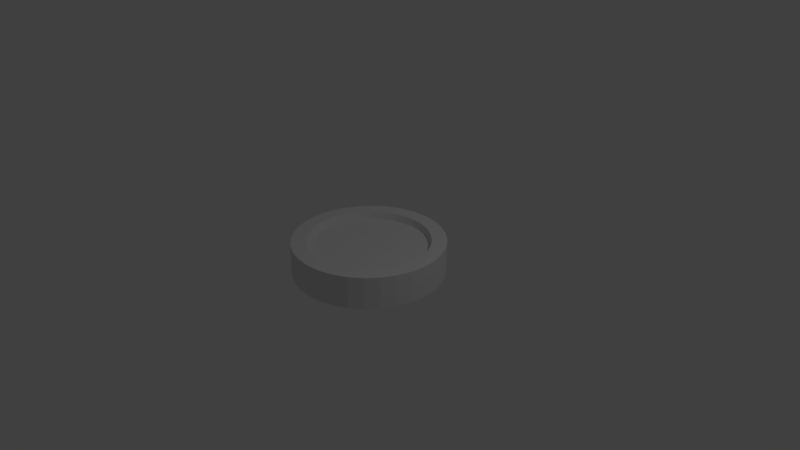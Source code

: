 # Source: coin_1.blend  (saved by Blender 2.78.0; exported with 4.5.12 LTS)
import bpy
from mathutils import Matrix  # noqa: F401  (used for matrix-valued properties, if any)

bpy.ops.wm.read_factory_settings(use_empty=True)
scene = bpy.context.scene
scene.name = 'Scene'

# ---- collections
col_collection_1 = bpy.data.collections.new('Collection 1'); scene.collection.children.link(col_collection_1)

# ---- world
world_world = bpy.data.worlds.new('World'); scene.world = world_world
world_world.color = (0.05088, 0.05088, 0.05088)
world_world.use_sun_shadow = False
world_world.sun_shadow_jitter_overblur = 0.0
world_world.cycles.sampling_method = 'MANUAL'

# ---- cameras
cam_camera = bpy.data.cameras.new('Camera')
cam_camera.clip_end = 100.0
cam_camera.lens = 35.0
cam_camera.sensor_width = 32.0
cam_camera.sensor_height = 18.0
cam_camera.ortho_scale = 7.314
cam_camera.dof.focus_distance = 0.0
cam_camera.dof.aperture_fstop = 128.0

# ---- lights
light_lamp = bpy.data.lights.new('Lamp', 'POINT')
light_lamp.transmission_factor = 0.0
light_lamp.cutoff_distance = 30.0
light_lamp.energy = 100.0
light_lamp.shadow_buffer_clip_start = 1.001
light_lamp.shadow_soft_size = 0.1
light_lamp.shadow_maximum_resolution = 0.006
light_lamp.use_absolute_resolution = True

# ---- meshes
me_cylinder = bpy.data.meshes.new('Cylinder')
me_cylinder.from_pydata([(0.0, 1.0, -1.0), (0.0, 1.0, 1.0), (0.1951, 0.9808, -1.0), (0.1951, 0.9808, 1.0), (0.3827, 0.9239, -1.0), (0.3827, 0.9239, 1.0), (0.5556, 0.8315, -1.0), (0.5556, 0.8315, 1.0), (0.7071, 0.7071, -1.0), (0.7071, 0.7071, 1.0), (0.8315, 0.5556, -1.0), (0.8315, 0.5556, 1.0), (0.9239, 0.3827, -1.0), (0.9239, 0.3827, 1.0), (0.9808, 0.1951, -1.0), (0.9808, 0.1951, 1.0), (1.0, 7.55e-08, -1.0), (1.0, 7.55e-08, 1.0), (0.9808, -0.1951, -1.0), (0.9808, -0.1951, 1.0), (0.9239, -0.3827, -1.0), (0.9239, -0.3827, 1.0), (0.8315, -0.5556, -1.0), (0.8315, -0.5556, 1.0), (0.7071, -0.7071, -1.0), (0.7071, -0.7071, 1.0), (0.5556, -0.8315, -1.0), (0.5556, -0.8315, 1.0), (0.3827, -0.9239, -1.0), (0.3827, -0.9239, 1.0), (0.1951, -0.9808, -1.0), (0.1951, -0.9808, 1.0), (-3.258e-07, -1.0, -1.0), (-3.258e-07, -1.0, 1.0), (-0.1951, -0.9808, -1.0), (-0.1951, -0.9808, 1.0), (-0.3827, -0.9239, -1.0), (-0.3827, -0.9239, 1.0), (-0.5556, -0.8315, -1.0), (-0.5556, -0.8315, 1.0), (-0.7071, -0.7071, -1.0), (-0.7071, -0.7071, 1.0), (-0.8315, -0.5556, -1.0), (-0.8315, -0.5556, 1.0), (-0.9239, -0.3827, -1.0), (-0.9239, -0.3827, 1.0), (-0.9808, -0.1951, -1.0), (-0.9808, -0.1951, 1.0), (-1.0, 9.656e-07, -1.0), (-1.0, 9.656e-07, 1.0), (-0.9808, 0.1951, -1.0), (-0.9808, 0.1951, 1.0), (-0.9239, 0.3827, -1.0), (-0.9239, 0.3827, 1.0), (-0.8315, 0.5556, -1.0), (-0.8315, 0.5556, 1.0), (-0.7071, 0.7071, -1.0), (-0.7071, 0.7071, 1.0), (-0.5556, 0.8315, -1.0), (-0.5556, 0.8315, 1.0), (-0.3827, 0.9239, -1.0), (-0.3827, 0.9239, 1.0), (-0.1951, 0.9808, -1.0), (-0.1951, 0.9808, 1.0), (0.1568, 0.7882, 1.0), (2.331e-08, 0.8037, 1.0), (0.3075, 0.7425, 1.0), (0.4465, 0.6682, 1.0), (0.5683, 0.5683, 1.0), (0.6682, 0.4465, 1.0), (0.7425, 0.3075, 1.0), (0.7882, 0.1568, 1.0), (0.8037, 1.166e-07, 1.0), (0.7882, -0.1568, 1.0), (0.7425, -0.3075, 1.0), (0.6682, -0.4465, 1.0), (0.5683, -0.5683, 1.0), (0.4465, -0.6682, 1.0), (0.3075, -0.7425, 1.0), (0.1568, -0.7882, 1.0), (-2.385e-07, -0.8037, 1.0), (-0.1568, -0.7882, 1.0), (-0.3075, -0.7425, 1.0), (-0.4465, -0.6682, 1.0), (-0.5683, -0.5683, 1.0), (-0.6682, -0.4465, 1.0), (-0.7425, -0.3075, 1.0), (-0.7882, -0.1568, 1.0), (-0.8037, 8.32e-07, 1.0), (-0.7882, 0.1568, 1.0), (-0.7425, 0.3075, 1.0), (-0.6682, 0.4465, 1.0), (-0.5683, 0.5683, 1.0), (-0.4465, 0.6682, 1.0), (-0.3075, 0.7425, 1.0), (-0.1568, 0.7882, 1.0), (0.1533, 0.7705, 0.5425), (2.552e-08, 0.7856, 0.5425), (0.3006, 0.7258, 0.5425), (0.4364, 0.6532, 0.5425), (0.5555, 0.5555, 0.5425), (0.6532, 0.4364, 0.5425), (0.7258, 0.3006, 0.5425), (0.7705, 0.1533, 0.5425), (0.7856, 1.21e-07, 0.5425), (0.7705, -0.1533, 0.5425), (0.7258, -0.3006, 0.5425), (0.6532, -0.4364, 0.5425), (0.5555, -0.5555, 0.5425), (0.4364, -0.6532, 0.5425), (0.3006, -0.7258, 0.5425), (0.1533, -0.7705, 0.5425), (-2.305e-07, -0.7856, 0.5425), (-0.1533, -0.7705, 0.5425), (-0.3006, -0.7258, 0.5425), (-0.4364, -0.6532, 0.5425), (-0.5555, -0.5555, 0.5425), (-0.6532, -0.4364, 0.5425), (-0.7258, -0.3006, 0.5425), (-0.7705, -0.1533, 0.5425), (-0.7856, 8.202e-07, 0.5425), (-0.7705, 0.1533, 0.5425), (-0.7258, 0.3006, 0.5425), (-0.6532, 0.4364, 0.5425), (-0.5555, 0.5555, 0.5425), (-0.4364, 0.6532, 0.5425), (-0.3006, 0.7258, 0.5425), (-0.1533, 0.7705, 0.5425), (0.1352, 0.6795, 0.5425), (3.889e-08, 0.6928, 0.5425), (0.2651, 0.6401, 0.5425), (0.3849, 0.576, 0.5425), (0.4899, 0.4899, 0.5425), (0.576, 0.3849, 0.5425), (0.6401, 0.2651, 0.5425), (0.6795, 0.1352, 0.5425), (0.6928, 1.34e-07, 0.5425), (0.6795, -0.1352, 0.5425), (0.6401, -0.2651, 0.5425), (0.576, -0.3849, 0.5425), (0.4899, -0.4899, 0.5425), (0.3849, -0.576, 0.5425), (0.2651, -0.6401, 0.5425), (0.1352, -0.6795, 0.5425), (-1.869e-07, -0.6928, 0.5425), (-0.1352, -0.6795, 0.5425), (-0.2651, -0.6401, 0.5425), (-0.3849, -0.576, 0.5425), (-0.4899, -0.4899, 0.5425), (-0.576, -0.3849, 0.5425), (-0.6401, -0.2651, 0.5425), (-0.6795, -0.1352, 0.5425), (-0.6928, 7.506e-07, 0.5425), (-0.6795, 0.1352, 0.5425), (-0.6401, 0.2651, 0.5425), (-0.576, 0.3849, 0.5425), (-0.4899, 0.4899, 0.5425), (-0.3849, 0.576, 0.5425), (-0.2651, 0.6401, 0.5425), (-0.1352, 0.6795, 0.5425), (2.359e-08, 0.8013, -1.0), (0.1563, 0.7859, -1.0), (0.3067, 0.7403, -1.0), (0.4452, 0.6663, -1.0), (0.5666, 0.5666, -1.0), (0.6663, 0.4452, -1.0), (0.7403, 0.3067, -1.0), (0.7859, 0.1563, -1.0), (0.8013, 1.171e-07, -1.0), (0.7859, -0.1563, -1.0), (0.7403, -0.3067, -1.0), (0.6663, -0.4452, -1.0), (0.5666, -0.5666, -1.0), (0.4452, -0.6663, -1.0), (0.3067, -0.7403, -1.0), (0.1563, -0.7859, -1.0), (-2.375e-07, -0.8013, -1.0), (-0.1563, -0.7859, -1.0), (-0.3067, -0.7403, -1.0), (-0.4452, -0.6663, -1.0), (-0.5666, -0.5666, -1.0), (-0.6663, -0.4452, -1.0), (-0.7403, -0.3067, -1.0), (-0.7859, -0.1563, -1.0), (-0.8013, 8.304e-07, -1.0), (-0.7859, 0.1563, -1.0), (-0.7403, 0.3067, -1.0), (-0.6663, 0.4452, -1.0), (-0.5666, 0.5666, -1.0), (-0.4452, 0.6663, -1.0), (-0.3067, 0.7403, -1.0), (-0.1563, 0.7859, -1.0), (2.575e-08, 0.7832, -0.5835), (0.1528, 0.7682, -0.5835), (0.2997, 0.7236, -0.5835), (0.4351, 0.6512, -0.5835), (0.5538, 0.5538, -0.5835), (0.6512, 0.4351, -0.5835), (0.7236, 0.2997, -0.5835), (0.7682, 0.1528, -0.5835), (0.7832, 1.217e-07, -0.5835), (0.7682, -0.1528, -0.5835), (0.7236, -0.2997, -0.5835), (0.6512, -0.4351, -0.5835), (0.5538, -0.5538, -0.5835), (0.4351, -0.6512, -0.5835), (0.2997, -0.7236, -0.5835), (0.1528, -0.7682, -0.5835), (-2.295e-07, -0.7832, -0.5835), (-0.1528, -0.7682, -0.5835), (-0.2997, -0.7236, -0.5835), (-0.4351, -0.6512, -0.5835), (-0.5538, -0.5538, -0.5835), (-0.6512, -0.4351, -0.5835), (-0.7236, -0.2997, -0.5835), (-0.7682, -0.1528, -0.5835), (-0.7832, 8.189e-07, -0.5835), (-0.7682, 0.1528, -0.5835), (-0.7236, 0.2997, -0.5835), (-0.6512, 0.4351, -0.5835), (-0.5538, 0.5538, -0.5835), (-0.4351, 0.6512, -0.5835), (-0.2997, 0.7236, -0.5835), (-0.1528, 0.7682, -0.5835), (3.394e-08, 0.6893, -0.5835), (0.1345, 0.6761, -0.5835), (0.2638, 0.6368, -0.5835), (0.383, 0.5731, -0.5835), (0.4874, 0.4874, -0.5835), (0.5731, 0.383, -0.5835), (0.6368, 0.2638, -0.5835), (0.6761, 0.1345, -0.5835), (0.6893, 1.427e-07, -0.5835), (0.6761, -0.1345, -0.5835), (0.6368, -0.2638, -0.5835), (0.5731, -0.383, -0.5835), (0.4874, -0.4874, -0.5835), (0.383, -0.5731, -0.5835), (0.2638, -0.6368, -0.5835), (0.1345, -0.6761, -0.5835), (-1.907e-07, -0.6893, -0.5835), (-0.1345, -0.6761, -0.5835), (-0.2638, -0.6368, -0.5835), (-0.383, -0.5731, -0.5835), (-0.4874, -0.4874, -0.5835), (-0.5731, -0.383, -0.5835), (-0.6368, -0.2638, -0.5835), (-0.6761, -0.1345, -0.5835), (-0.6893, 7.562e-07, -0.5835), (-0.6761, 0.1345, -0.5835), (-0.6368, 0.2638, -0.5835), (-0.5731, 0.383, -0.5835), (-0.4874, 0.4874, -0.5835), (-0.383, 0.5731, -0.5835), (-0.2638, 0.6368, -0.5835), (-0.1345, 0.6761, -0.5835)], [], [(0, 1, 3, 2), (2, 3, 5, 4), (4, 5, 7, 6), (6, 7, 9, 8), (8, 9, 11, 10), (10, 11, 13, 12), (12, 13, 15, 14), (14, 15, 17, 16), (16, 17, 19, 18), (18, 19, 21, 20), (20, 21, 23, 22), (22, 23, 25, 24), (24, 25, 27, 26), (26, 27, 29, 28), (28, 29, 31, 30), (30, 31, 33, 32), (32, 33, 35, 34), (34, 35, 37, 36), (36, 37, 39, 38), (38, 39, 41, 40), (40, 41, 43, 42), (42, 43, 45, 44), (44, 45, 47, 46), (46, 47, 49, 48), (48, 49, 51, 50), (50, 51, 53, 52), (52, 53, 55, 54), (54, 55, 57, 56), (56, 57, 59, 58), (58, 59, 61, 60), (57, 55, 91, 92), (60, 61, 63, 62), (62, 63, 1, 0), (26, 28, 174, 173), (79, 78, 110, 111), (13, 11, 69, 70), (31, 29, 78, 79), (49, 47, 87, 88), (5, 3, 64, 66), (23, 21, 74, 75), (41, 39, 83, 84), (59, 57, 92, 93), (15, 13, 70, 71), (33, 31, 79, 80), (51, 49, 88, 89), (7, 5, 66, 67), (25, 23, 75, 76), (43, 41, 84, 85), (61, 59, 93, 94), (17, 15, 71, 72), (35, 33, 80, 81), (53, 51, 89, 90), (9, 7, 67, 68), (27, 25, 76, 77), (45, 43, 85, 86), (63, 61, 94, 95), (19, 17, 72, 73), (37, 35, 81, 82), (55, 53, 90, 91), (11, 9, 68, 69), (29, 27, 77, 78), (47, 45, 86, 87), (3, 1, 65, 64), (1, 63, 95, 65), (21, 19, 73, 74), (39, 37, 82, 83), (114, 113, 145, 146), (66, 64, 96, 98), (93, 92, 124, 125), (80, 79, 111, 112), (67, 66, 98, 99), (94, 93, 125, 126), (81, 80, 112, 113), (68, 67, 99, 100), (95, 94, 126, 127), (82, 81, 113, 114), (69, 68, 100, 101), (65, 95, 127, 97), (83, 82, 114, 115), (70, 69, 101, 102), (84, 83, 115, 116), (71, 70, 102, 103), (85, 84, 116, 117), (72, 71, 103, 104), (86, 85, 117, 118), (73, 72, 104, 105), (87, 86, 118, 119), (74, 73, 105, 106), (88, 87, 119, 120), (75, 74, 106, 107), (89, 88, 120, 121), (76, 75, 107, 108), (90, 89, 121, 122), (77, 76, 108, 109), (91, 90, 122, 123), (78, 77, 109, 110), (64, 65, 97, 96), (92, 91, 123, 124), (128, 129, 159, 158, 157, 156, 155, 154, 153, 152, 151, 150, 149, 148, 147, 146, 145, 144, 143, 142, 141, 140, 139, 138, 137, 136, 135, 134, 133, 132, 131, 130), (101, 100, 132, 133), (97, 127, 159, 129), (115, 114, 146, 147), (102, 101, 133, 134), (116, 115, 147, 148), (103, 102, 134, 135), (117, 116, 148, 149), (104, 103, 135, 136), (118, 117, 149, 150), (105, 104, 136, 137), (119, 118, 150, 151), (106, 105, 137, 138), (120, 119, 151, 152), (107, 106, 138, 139), (121, 120, 152, 153), (108, 107, 139, 140), (122, 121, 153, 154), (109, 108, 140, 141), (123, 122, 154, 155), (110, 109, 141, 142), (96, 97, 129, 128), (124, 123, 155, 156), (111, 110, 142, 143), (98, 96, 128, 130), (125, 124, 156, 157), (112, 111, 143, 144), (99, 98, 130, 131), (126, 125, 157, 158), (113, 112, 144, 145), (100, 99, 131, 132), (127, 126, 158, 159), (180, 181, 213, 212), (44, 46, 183, 182), (0, 2, 161, 160), (62, 0, 160, 191), (18, 20, 170, 169), (36, 38, 179, 178), (54, 56, 188, 187), (10, 12, 166, 165), (28, 30, 175, 174), (46, 48, 184, 183), (2, 4, 162, 161), (20, 22, 171, 170), (38, 40, 180, 179), (56, 58, 189, 188), (12, 14, 167, 166), (30, 32, 176, 175), (48, 50, 185, 184), (4, 6, 163, 162), (22, 24, 172, 171), (40, 42, 181, 180), (58, 60, 190, 189), (14, 16, 168, 167), (32, 34, 177, 176), (50, 52, 186, 185), (6, 8, 164, 163), (24, 26, 173, 172), (42, 44, 182, 181), (60, 62, 191, 190), (16, 18, 169, 168), (34, 36, 178, 177), (52, 54, 187, 186), (8, 10, 165, 164), (215, 216, 248, 247), (167, 168, 200, 199), (181, 182, 214, 213), (168, 169, 201, 200), (182, 183, 215, 214), (169, 170, 202, 201), (183, 184, 216, 215), (170, 171, 203, 202), (184, 185, 217, 216), (171, 172, 204, 203), (185, 186, 218, 217), (172, 173, 205, 204), (186, 187, 219, 218), (173, 174, 206, 205), (160, 161, 193, 192), (187, 188, 220, 219), (174, 175, 207, 206), (161, 162, 194, 193), (188, 189, 221, 220), (175, 176, 208, 207), (162, 163, 195, 194), (189, 190, 222, 221), (176, 177, 209, 208), (163, 164, 196, 195), (190, 191, 223, 222), (177, 178, 210, 209), (164, 165, 197, 196), (191, 160, 192, 223), (178, 179, 211, 210), (165, 166, 198, 197), (179, 180, 212, 211), (166, 167, 199, 198), (224, 225, 226, 227, 228, 229, 230, 231, 232, 233, 234, 235, 236, 237, 238, 239, 240, 241, 242, 243, 244, 245, 246, 247, 248, 249, 250, 251, 252, 253, 254, 255), (202, 203, 235, 234), (216, 217, 249, 248), (203, 204, 236, 235), (217, 218, 250, 249), (204, 205, 237, 236), (218, 219, 251, 250), (205, 206, 238, 237), (192, 193, 225, 224), (219, 220, 252, 251), (206, 207, 239, 238), (193, 194, 226, 225), (220, 221, 253, 252), (207, 208, 240, 239), (194, 195, 227, 226), (221, 222, 254, 253), (208, 209, 241, 240), (195, 196, 228, 227), (222, 223, 255, 254), (209, 210, 242, 241), (196, 197, 229, 228), (223, 192, 224, 255), (210, 211, 243, 242), (197, 198, 230, 229), (211, 212, 244, 243), (198, 199, 231, 230), (212, 213, 245, 244), (199, 200, 232, 231), (213, 214, 246, 245), (200, 201, 233, 232), (214, 215, 247, 246), (201, 202, 234, 233)])
me_cylinder.use_remesh_preserve_volume = False
me_cylinder.use_remesh_preserve_attributes = False
me_cylinder.use_mirror_vertex_groups = False
me_cylinder.update()

# ---- objects
ob_coin = bpy.data.objects.new('Coin', me_cylinder)
ob_lamp = bpy.data.objects.new('Lamp', light_lamp)
ob_camera = bpy.data.objects.new('Camera', cam_camera)

# ---- transforms, parenting, visibility, modifiers, constraints
ob_coin.location = (0.0, 0.0, 0.0)
ob_coin.scale = (1.0, 1.0, 0.2137)
ob_coin.lineart.crease_threshold = 0.0
ob_lamp.location = (4.076, 1.005, 5.904)
ob_lamp.rotation_euler = (0.6503, 0.05522, 1.866)
ob_lamp.lock_rotations_4d = False
ob_lamp.empty_display_type = 'ARROWS'
ob_lamp.color = (0.0, 0.0, 0.0, 0.0)
ob_lamp.lineart.crease_threshold = 0.0
ob_camera.location = (7.481, -6.508, 5.344)
ob_camera.rotation_euler = (1.109, 0.0, 0.8149)
ob_camera.lock_rotations_4d = False
ob_camera.empty_display_type = 'ARROWS'
ob_camera.color = (0.0, 0.0, 0.0, 0.0)
ob_camera.display_type = 'WIRE'
ob_camera.lineart.crease_threshold = 0.0

# ---- collection membership
col_collection_1.objects.link(ob_coin)
col_collection_1.objects.link(ob_lamp)
col_collection_1.objects.link(ob_camera)

# ---- scene / render settings (as saved in the file)
scene.camera = ob_camera
scene.frame_start = 1; scene.frame_end = 250; scene.frame_set(1)
scene.render.engine = 'BLENDER_EEVEE_NEXT'
scene.render.resolution_percentage = 50
scene.render.dither_intensity = 0.0
scene.cycles.use_denoising = False
scene.cycles.samples = 128
scene.cycles.sampling_pattern = 'TABULATED_SOBOL'
scene.cycles.light_sampling_threshold = 0.0
scene.cycles.use_adaptive_sampling = False
scene.cycles.use_light_tree = False
scene.cycles.blur_glossy = 0.0
scene.cycles.sample_clamp_indirect = 0.0
scene.view_settings.view_transform = 'Standard'
bpy.context.view_layer.update()
